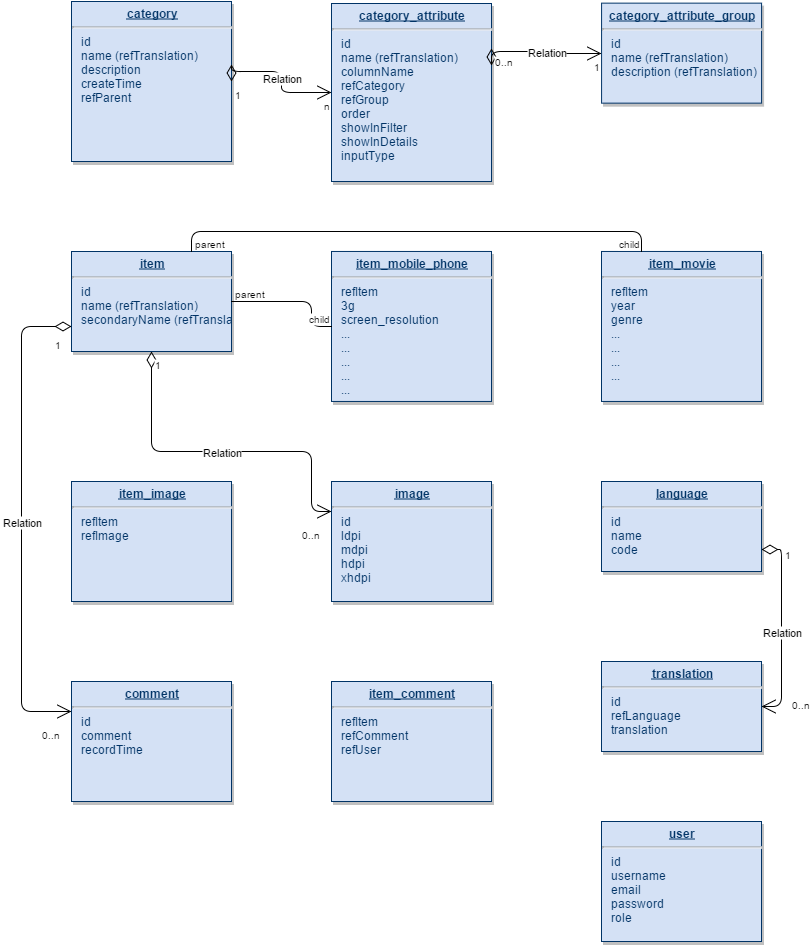

The diagram above was exported from draw.io. Its source (the exported page's mxGraphModel, read from the mxfile embedded in the PNG):
<mxGraphModel dx="1772" dy="773" grid="1" gridSize="10" guides="1" tooltips="1" connect="1" arrows="1" fold="1" page="0" pageScale="1" pageWidth="826" pageHeight="1169" background="#ffffff" math="0">
  <root>
    <mxCell id="0" style=";html=1;" />
    <mxCell id="1" style=";html=1;" parent="0" />
    <mxCell id="19" value="&lt;p style=&quot;margin: 0px ; margin-top: 4px ; text-align: center ; text-decoration: underline&quot;&gt;&lt;b&gt;category_attribute&lt;/b&gt;&lt;/p&gt;&lt;hr&gt;&lt;p style=&quot;margin: 0px ; margin-left: 8px&quot;&gt;id&lt;/p&gt;&lt;p style=&quot;margin: 0px ; margin-left: 8px&quot;&gt;name&amp;nbsp;&lt;span&gt;(refTranslation)&lt;/span&gt;&lt;/p&gt;&lt;p style=&quot;margin: 0px ; margin-left: 8px&quot;&gt;columnName&lt;/p&gt;&lt;p style=&quot;margin: 0px ; margin-left: 8px&quot;&gt;refCategory&lt;/p&gt;&lt;p style=&quot;margin: 0px ; margin-left: 8px&quot;&gt;refGroup&lt;/p&gt;&lt;p style=&quot;margin: 0px ; margin-left: 8px&quot;&gt;order&lt;/p&gt;&lt;p style=&quot;margin: 0px ; margin-left: 8px&quot;&gt;showInFilter&lt;/p&gt;&lt;p style=&quot;margin: 0px ; margin-left: 8px&quot;&gt;showInDetails&lt;/p&gt;&lt;p style=&quot;margin: 0px ; margin-left: 8px&quot;&gt;inputType&lt;/p&gt;" style="verticalAlign=top;align=left;overflow=fill;fontSize=12;fontFamily=Helvetica;html=1;strokeColor=#003366;shadow=1;fillColor=#D4E1F5;fontColor=#003366" parent="1" vertex="1">
      <mxGeometry x="300" y="22" width="160" height="178" as="geometry" />
    </mxCell>
    <mxCell id="20" value="&lt;p style=&quot;margin: 0px ; margin-top: 4px ; text-align: center ; text-decoration: underline&quot;&gt;&lt;strong&gt;item&lt;/strong&gt;&lt;/p&gt;&lt;hr&gt;&lt;p style=&quot;margin: 0px ; margin-left: 8px&quot;&gt;id&lt;/p&gt;&lt;p style=&quot;margin: 0px ; margin-left: 8px&quot;&gt;name&amp;nbsp;&lt;span&gt;(refTranslation)&lt;/span&gt;&lt;/p&gt;&lt;p style=&quot;margin: 0px ; margin-left: 8px&quot;&gt;secondaryName&amp;nbsp;&lt;span&gt;(refTranslation)&lt;/span&gt;&lt;/p&gt;" style="verticalAlign=top;align=left;overflow=fill;fontSize=12;fontFamily=Helvetica;html=1;strokeColor=#003366;shadow=1;fillColor=#D4E1F5;fontColor=#003366" parent="1" vertex="1">
      <mxGeometry x="40" y="270" width="160" height="100" as="geometry" />
    </mxCell>
    <mxCell id="21" value="&lt;p style=&quot;margin: 0px ; margin-top: 4px ; text-align: center ; text-decoration: underline&quot;&gt;&lt;strong&gt;category&lt;/strong&gt;&lt;/p&gt;&lt;hr&gt;&lt;p style=&quot;margin: 0px ; margin-left: 8px&quot;&gt;id&lt;/p&gt;&lt;p style=&quot;margin: 0px ; margin-left: 8px&quot;&gt;name (refTranslation)&lt;/p&gt;&lt;p style=&quot;margin: 0px ; margin-left: 8px&quot;&gt;description&lt;/p&gt;&lt;p style=&quot;margin: 0px ; margin-left: 8px&quot;&gt;createTime&lt;/p&gt;&lt;p style=&quot;margin: 0px ; margin-left: 8px&quot;&gt;refParent&lt;/p&gt;" style="verticalAlign=top;align=left;overflow=fill;fontSize=12;fontFamily=Helvetica;html=1;strokeColor=#003366;shadow=1;fillColor=#D4E1F5;fontColor=#003366" parent="1" vertex="1">
      <mxGeometry x="40.00000000000002" y="19.99999999999983" width="160" height="160" as="geometry" />
    </mxCell>
    <mxCell id="23" value="&lt;p style=&quot;margin: 0px ; margin-top: 4px ; text-align: center ; text-decoration: underline&quot;&gt;&lt;strong&gt;category_attribute_group&lt;/strong&gt;&lt;/p&gt;&lt;hr&gt;&lt;p style=&quot;margin: 0px ; margin-left: 8px&quot;&gt;id&lt;/p&gt;&lt;p style=&quot;margin: 0px ; margin-left: 8px&quot;&gt;name&amp;nbsp;&lt;span&gt;(refTranslation)&lt;/span&gt;&lt;/p&gt;&lt;p style=&quot;margin: 0px ; margin-left: 8px&quot;&gt;description&amp;nbsp;&lt;span&gt;(refTranslation)&lt;/span&gt;&lt;/p&gt;" style="verticalAlign=top;align=left;overflow=fill;fontSize=12;fontFamily=Helvetica;html=1;strokeColor=#003366;shadow=1;fillColor=#D4E1F5;fontColor=#003366" parent="1" vertex="1">
      <mxGeometry x="570.0800000000005" y="21.640000000000583" width="160" height="100" as="geometry" />
    </mxCell>
    <mxCell id="24" value="&lt;p style=&quot;margin: 0px ; margin-top: 4px ; text-align: center ; text-decoration: underline&quot;&gt;&lt;strong&gt;item_mobile_phone&lt;/strong&gt;&lt;/p&gt;&lt;hr&gt;&lt;p style=&quot;margin: 0px ; margin-left: 8px&quot;&gt;refItem&lt;/p&gt;&lt;p style=&quot;margin: 0px ; margin-left: 8px&quot;&gt;3g&lt;/p&gt;&lt;p style=&quot;margin: 0px ; margin-left: 8px&quot;&gt;screen_resolution&lt;/p&gt;&lt;p style=&quot;margin: 0px ; margin-left: 8px&quot;&gt;...&lt;/p&gt;&lt;p style=&quot;margin: 0px ; margin-left: 8px&quot;&gt;...&lt;/p&gt;&lt;p style=&quot;margin: 0px ; margin-left: 8px&quot;&gt;...&lt;/p&gt;&lt;p style=&quot;margin: 0px ; margin-left: 8px&quot;&gt;...&lt;/p&gt;&lt;p style=&quot;margin: 0px ; margin-left: 8px&quot;&gt;...&lt;/p&gt;" style="verticalAlign=top;align=left;overflow=fill;fontSize=12;fontFamily=Helvetica;html=1;strokeColor=#003366;shadow=1;fillColor=#D4E1F5;fontColor=#003366" parent="1" vertex="1">
      <mxGeometry x="300.0000000000002" y="269.9600000000006" width="160" height="150" as="geometry" />
    </mxCell>
    <mxCell id="115" value="&lt;p style=&quot;margin: 0px ; margin-top: 4px ; text-align: center ; text-decoration: underline&quot;&gt;&lt;strong&gt;image&lt;/strong&gt;&lt;/p&gt;&lt;hr&gt;&lt;p style=&quot;margin: 0px ; margin-left: 8px&quot;&gt;id&lt;/p&gt;&lt;p style=&quot;margin: 0px ; margin-left: 8px&quot;&gt;ldpi&lt;/p&gt;&lt;p style=&quot;margin: 0px ; margin-left: 8px&quot;&gt;mdpi&lt;/p&gt;&lt;p style=&quot;margin: 0px ; margin-left: 8px&quot;&gt;hdpi&lt;/p&gt;&lt;p style=&quot;margin: 0px ; margin-left: 8px&quot;&gt;xhdpi&lt;/p&gt;" style="verticalAlign=top;align=left;overflow=fill;fontSize=12;fontFamily=Helvetica;html=1;strokeColor=#003366;shadow=1;fillColor=#D4E1F5;fontColor=#003366" parent="1" vertex="1">
      <mxGeometry x="300" y="500" width="160" height="120" as="geometry" />
    </mxCell>
    <mxCell id="116" value="&lt;p style=&quot;margin: 0px ; margin-top: 4px ; text-align: center ; text-decoration: underline&quot;&gt;&lt;strong&gt;user&lt;/strong&gt;&lt;/p&gt;&lt;hr&gt;&lt;p style=&quot;margin: 0px ; margin-left: 8px&quot;&gt;id&lt;/p&gt;&lt;p style=&quot;margin: 0px ; margin-left: 8px&quot;&gt;username&lt;/p&gt;&lt;p style=&quot;margin: 0px ; margin-left: 8px&quot;&gt;email&lt;/p&gt;&lt;p style=&quot;margin: 0px ; margin-left: 8px&quot;&gt;password&lt;/p&gt;&lt;p style=&quot;margin: 0px ; margin-left: 8px&quot;&gt;role&lt;/p&gt;" style="verticalAlign=top;align=left;overflow=fill;fontSize=12;fontFamily=Helvetica;html=1;strokeColor=#003366;shadow=1;fillColor=#D4E1F5;fontColor=#003366" parent="1" vertex="1">
      <mxGeometry x="570" y="840" width="160" height="120" as="geometry" />
    </mxCell>
    <mxCell id="117" value="&lt;p style=&quot;margin: 0px ; margin-top: 4px ; text-align: center ; text-decoration: underline&quot;&gt;&lt;strong&gt;item_movie&lt;/strong&gt;&lt;/p&gt;&lt;hr&gt;&lt;p style=&quot;margin: 0px ; margin-left: 8px&quot;&gt;refItem&lt;/p&gt;&lt;p style=&quot;margin: 0px ; margin-left: 8px&quot;&gt;year&lt;/p&gt;&lt;p style=&quot;margin: 0px ; margin-left: 8px&quot;&gt;genre&lt;/p&gt;&lt;p style=&quot;margin: 0px ; margin-left: 8px&quot;&gt;...&lt;/p&gt;&lt;p style=&quot;margin: 0px ; margin-left: 8px&quot;&gt;...&lt;/p&gt;&lt;p style=&quot;margin: 0px ; margin-left: 8px&quot;&gt;...&lt;/p&gt;&lt;p style=&quot;margin: 0px ; margin-left: 8px&quot;&gt;...&lt;/p&gt;" style="verticalAlign=top;align=left;overflow=fill;fontSize=12;fontFamily=Helvetica;html=1;strokeColor=#003366;shadow=1;fillColor=#D4E1F5;fontColor=#003366" parent="1" vertex="1">
      <mxGeometry x="570.0000000000002" y="269.9600000000006" width="160" height="150" as="geometry" />
    </mxCell>
    <mxCell id="121" value="" style="endArrow=none;html=1;edgeStyle=orthogonalEdgeStyle;exitX=1;exitY=0.5;entryX=0;entryY=0.5;" parent="1" source="20" target="24" edge="1">
      <mxGeometry relative="1" as="geometry">
        <mxPoint x="200" y="320" as="sourcePoint" />
        <mxPoint x="280" y="370" as="targetPoint" />
        <Array as="points">
          <mxPoint x="280" y="320" />
          <mxPoint x="280" y="345" />
        </Array>
      </mxGeometry>
    </mxCell>
    <mxCell id="122" value="parent" style="resizable=0;html=1;align=left;verticalAlign=bottom;labelBackgroundColor=#ffffff;fontSize=10;" parent="121" connectable="0" vertex="1">
      <mxGeometry x="-1" relative="1" as="geometry" />
    </mxCell>
    <mxCell id="123" value="child" style="resizable=0;html=1;align=right;verticalAlign=bottom;labelBackgroundColor=#ffffff;fontSize=10;" parent="121" connectable="0" vertex="1">
      <mxGeometry x="1" relative="1" as="geometry" />
    </mxCell>
    <mxCell id="134" value="" style="endArrow=none;html=1;edgeStyle=orthogonalEdgeStyle;exitX=0.75;exitY=0;entryX=0.25;entryY=0;" parent="1" source="20" target="117" edge="1">
      <mxGeometry relative="1" as="geometry">
        <mxPoint x="270" y="230" as="sourcePoint" />
        <mxPoint x="430" y="230" as="targetPoint" />
        <Array as="points">
          <mxPoint x="160" y="250" />
          <mxPoint x="610" y="250" />
        </Array>
      </mxGeometry>
    </mxCell>
    <mxCell id="135" value="parent" style="resizable=0;html=1;align=left;verticalAlign=bottom;labelBackgroundColor=#ffffff;fontSize=10;" parent="134" connectable="0" vertex="1">
      <mxGeometry x="-1" relative="1" as="geometry" />
    </mxCell>
    <mxCell id="136" value="child" style="resizable=0;html=1;align=right;verticalAlign=bottom;labelBackgroundColor=#ffffff;fontSize=10;" parent="134" connectable="0" vertex="1">
      <mxGeometry x="1" relative="1" as="geometry" />
    </mxCell>
    <mxCell id="146" value="Relation" style="endArrow=open;html=1;endSize=12;startArrow=diamondThin;startSize=14;startFill=0;edgeStyle=orthogonalEdgeStyle;entryX=0;entryY=0.5;exitX=1;exitY=0.25;" parent="1" source="19" target="23" edge="1">
      <mxGeometry relative="1" as="geometry">
        <mxPoint x="470" y="70" as="sourcePoint" />
        <mxPoint x="630" y="70" as="targetPoint" />
        <Array as="points">
          <mxPoint x="460" y="70" />
          <mxPoint x="520" y="70" />
          <mxPoint x="520" y="72" />
        </Array>
      </mxGeometry>
    </mxCell>
    <mxCell id="147" value="0..n" style="resizable=0;html=1;align=left;verticalAlign=top;labelBackgroundColor=#ffffff;fontSize=10;" parent="146" connectable="0" vertex="1">
      <mxGeometry x="-1" relative="1" as="geometry" />
    </mxCell>
    <mxCell id="148" value="1" style="resizable=0;html=1;align=right;verticalAlign=top;labelBackgroundColor=#ffffff;fontSize=10;" parent="146" connectable="0" vertex="1">
      <mxGeometry x="1" relative="1" as="geometry" />
    </mxCell>
    <mxCell id="149" value="Relation" style="endArrow=open;html=1;endSize=12;startArrow=diamondThin;startSize=14;startFill=0;edgeStyle=orthogonalEdgeStyle;entryX=0;entryY=0.5;exitX=1;exitY=0.5;" parent="1" source="21" target="19" edge="1">
      <mxGeometry relative="1" as="geometry">
        <mxPoint x="200" y="90" as="sourcePoint" />
        <mxPoint x="360" y="90" as="targetPoint" />
        <Array as="points">
          <mxPoint x="200" y="90" />
          <mxPoint x="250" y="90" />
          <mxPoint x="250" y="111" />
        </Array>
      </mxGeometry>
    </mxCell>
    <mxCell id="150" value="1" style="resizable=0;html=1;align=left;verticalAlign=top;labelBackgroundColor=#ffffff;fontSize=10;" parent="149" connectable="0" vertex="1">
      <mxGeometry x="-1" relative="1" as="geometry" />
    </mxCell>
    <mxCell id="151" value="n" style="resizable=0;html=1;align=right;verticalAlign=top;labelBackgroundColor=#ffffff;fontSize=10;" parent="149" connectable="0" vertex="1">
      <mxGeometry x="1" relative="1" as="geometry" />
    </mxCell>
    <mxCell id="152" value="&lt;p style=&quot;margin: 0px ; margin-top: 4px ; text-align: center ; text-decoration: underline&quot;&gt;&lt;strong&gt;language&lt;/strong&gt;&lt;/p&gt;&lt;hr&gt;&lt;p style=&quot;margin: 0px ; margin-left: 8px&quot;&gt;id&lt;/p&gt;&lt;p style=&quot;margin: 0px ; margin-left: 8px&quot;&gt;name&lt;/p&gt;&lt;p style=&quot;margin: 0px ; margin-left: 8px&quot;&gt;code&lt;/p&gt;&lt;p style=&quot;margin: 0px ; margin-left: 8px&quot;&gt;&lt;br&gt;&lt;/p&gt;" style="verticalAlign=top;align=left;overflow=fill;fontSize=12;fontFamily=Helvetica;html=1;strokeColor=#003366;shadow=1;fillColor=#D4E1F5;fontColor=#003366" parent="1" vertex="1">
      <mxGeometry x="570" y="500" width="160" height="90" as="geometry" />
    </mxCell>
    <mxCell id="153" value="&lt;p style=&quot;margin: 0px ; margin-top: 4px ; text-align: center ; text-decoration: underline&quot;&gt;&lt;strong&gt;translation&lt;/strong&gt;&lt;/p&gt;&lt;hr&gt;&lt;p style=&quot;margin: 0px ; margin-left: 8px&quot;&gt;id&lt;/p&gt;&lt;p style=&quot;margin: 0px ; margin-left: 8px&quot;&gt;refLanguage&lt;/p&gt;&lt;p style=&quot;margin: 0px ; margin-left: 8px&quot;&gt;translation&lt;/p&gt;&lt;p style=&quot;margin: 0px ; margin-left: 8px&quot;&gt;&lt;br&gt;&lt;/p&gt;" style="verticalAlign=top;align=left;overflow=fill;fontSize=12;fontFamily=Helvetica;html=1;strokeColor=#003366;shadow=1;fillColor=#D4E1F5;fontColor=#003366" parent="1" vertex="1">
      <mxGeometry x="570" y="680" width="160" height="90" as="geometry" />
    </mxCell>
    <mxCell id="154" value="Relation" style="endArrow=open;html=1;endSize=12;startArrow=diamondThin;startSize=14;startFill=0;edgeStyle=orthogonalEdgeStyle;exitX=1;exitY=0.75;entryX=1;entryY=0.5;" parent="1" source="152" target="153" edge="1">
      <mxGeometry x="0.0355" relative="1" as="geometry">
        <mxPoint x="640" y="630" as="sourcePoint" />
        <mxPoint x="800" y="630" as="targetPoint" />
        <Array as="points">
          <mxPoint x="750" y="568" />
          <mxPoint x="750" y="725" />
        </Array>
        <mxPoint as="offset" />
      </mxGeometry>
    </mxCell>
    <mxCell id="155" value="1" style="resizable=0;html=1;align=left;verticalAlign=top;labelBackgroundColor=#ffffff;fontSize=10;" parent="154" connectable="0" vertex="1">
      <mxGeometry x="-1" relative="1" as="geometry">
        <mxPoint x="20" y="-8" as="offset" />
      </mxGeometry>
    </mxCell>
    <mxCell id="156" value="0..n" style="resizable=0;html=1;align=right;verticalAlign=top;labelBackgroundColor=#ffffff;fontSize=10;" parent="154" connectable="0" vertex="1">
      <mxGeometry x="1" relative="1" as="geometry">
        <mxPoint x="50" y="-15" as="offset" />
      </mxGeometry>
    </mxCell>
    <mxCell id="157" value="&lt;p style=&quot;margin: 0px ; margin-top: 4px ; text-align: center ; text-decoration: underline&quot;&gt;&lt;strong&gt;item_image&lt;/strong&gt;&lt;/p&gt;&lt;hr&gt;&lt;p style=&quot;margin: 0px ; margin-left: 8px&quot;&gt;refItem&lt;/p&gt;&lt;p style=&quot;margin: 0px ; margin-left: 8px&quot;&gt;refImage&lt;/p&gt;" style="verticalAlign=top;align=left;overflow=fill;fontSize=12;fontFamily=Helvetica;html=1;strokeColor=#003366;shadow=1;fillColor=#D4E1F5;fontColor=#003366" parent="1" vertex="1">
      <mxGeometry x="40" y="500" width="160" height="120" as="geometry" />
    </mxCell>
    <mxCell id="158" value="&lt;p style=&quot;margin: 0px ; margin-top: 4px ; text-align: center ; text-decoration: underline&quot;&gt;&lt;b&gt;comment&lt;/b&gt;&lt;/p&gt;&lt;hr&gt;&lt;p style=&quot;margin: 0px ; margin-left: 8px&quot;&gt;id&lt;/p&gt;&lt;p style=&quot;margin: 0px ; margin-left: 8px&quot;&gt;comment&lt;/p&gt;&lt;p style=&quot;margin: 0px ; margin-left: 8px&quot;&gt;recordTime&lt;/p&gt;" style="verticalAlign=top;align=left;overflow=fill;fontSize=12;fontFamily=Helvetica;html=1;strokeColor=#003366;shadow=1;fillColor=#D4E1F5;fontColor=#003366" parent="1" vertex="1">
      <mxGeometry x="40" y="700" width="160" height="120" as="geometry" />
    </mxCell>
    <mxCell id="159" value="Relation" style="endArrow=open;html=1;endSize=12;startArrow=diamondThin;startSize=14;startFill=0;edgeStyle=orthogonalEdgeStyle;exitX=0.5;exitY=1;entryX=0;entryY=0.25;" parent="1" source="20" target="115" edge="1">
      <mxGeometry relative="1" as="geometry">
        <mxPoint x="-10" y="420" as="sourcePoint" />
        <mxPoint x="150" y="420" as="targetPoint" />
        <Array as="points">
          <mxPoint x="120" y="470" />
          <mxPoint x="280" y="470" />
          <mxPoint x="280" y="530" />
        </Array>
      </mxGeometry>
    </mxCell>
    <mxCell id="160" value="1" style="resizable=0;html=1;align=left;verticalAlign=top;labelBackgroundColor=#ffffff;fontSize=10;" parent="159" connectable="0" vertex="1">
      <mxGeometry x="-1" relative="1" as="geometry" />
    </mxCell>
    <mxCell id="161" value="0..n" style="resizable=0;html=1;align=right;verticalAlign=top;labelBackgroundColor=#ffffff;fontSize=10;" parent="159" connectable="0" vertex="1">
      <mxGeometry x="1" relative="1" as="geometry">
        <mxPoint x="-10" y="10" as="offset" />
      </mxGeometry>
    </mxCell>
    <mxCell id="164" value="&lt;p style=&quot;margin: 0px ; margin-top: 4px ; text-align: center ; text-decoration: underline&quot;&gt;&lt;b&gt;item_comment&lt;/b&gt;&lt;/p&gt;&lt;hr&gt;&lt;p style=&quot;margin: 0px ; margin-left: 8px&quot;&gt;&lt;span&gt;refItem&lt;/span&gt;&lt;br&gt;&lt;/p&gt;&lt;p style=&quot;margin: 0px ; margin-left: 8px&quot;&gt;refComment&lt;/p&gt;&lt;p style=&quot;margin: 0px ; margin-left: 8px&quot;&gt;refUser&lt;/p&gt;" style="verticalAlign=top;align=left;overflow=fill;fontSize=12;fontFamily=Helvetica;html=1;strokeColor=#003366;shadow=1;fillColor=#D4E1F5;fontColor=#003366" parent="1" vertex="1">
      <mxGeometry x="300" y="700" width="160" height="120" as="geometry" />
    </mxCell>
    <mxCell id="165" value="Relation" style="endArrow=open;html=1;endSize=12;startArrow=diamondThin;startSize=14;startFill=0;edgeStyle=orthogonalEdgeStyle;exitX=0;exitY=0.75;entryX=0;entryY=0.25;" parent="1" source="20" target="158" edge="1">
      <mxGeometry as="geometry">
        <mxPoint x="-100" y="400" as="sourcePoint" />
        <mxPoint x="80" y="560" as="targetPoint" />
        <Array as="points">
          <mxPoint x="-10" y="345" />
          <mxPoint x="-10" y="730" />
        </Array>
        <mxPoint x="-50" y="3" as="offset" />
      </mxGeometry>
    </mxCell>
    <mxCell id="166" value="1" style="resizable=0;html=1;align=left;verticalAlign=top;labelBackgroundColor=#ffffff;fontSize=10;" parent="165" connectable="0" vertex="1">
      <mxGeometry x="-1" relative="1" as="geometry">
        <mxPoint x="-20" y="5" as="offset" />
      </mxGeometry>
    </mxCell>
    <mxCell id="167" value="0..n" style="resizable=0;html=1;align=right;verticalAlign=top;labelBackgroundColor=#ffffff;fontSize=10;" parent="165" connectable="0" vertex="1">
      <mxGeometry x="1" relative="1" as="geometry">
        <mxPoint x="-10" y="10" as="offset" />
      </mxGeometry>
    </mxCell>
  </root>
</mxGraphModel>